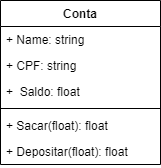

The diagram above was exported from draw.io. Its source (the exported page's mxGraphModel, read from the mxfile embedded in the PNG):
<mxGraphModel dx="1106" dy="605" grid="1" gridSize="10" guides="1" tooltips="1" connect="1" arrows="1" fold="1" page="1" pageScale="1" pageWidth="827" pageHeight="1169" math="0" shadow="0">
  <root>
    <mxCell id="0" />
    <mxCell id="1" parent="0" />
    <mxCell id="ue3ANgUwYfgQx2UAZnWo-1" value="Conta" style="swimlane;fontStyle=1;align=center;verticalAlign=top;childLayout=stackLayout;horizontal=1;startSize=26;horizontalStack=0;resizeParent=1;resizeParentMax=0;resizeLast=0;collapsible=1;marginBottom=0;whiteSpace=wrap;html=1;" vertex="1" parent="1">
      <mxGeometry x="334" y="150" width="160" height="164" as="geometry" />
    </mxCell>
    <mxCell id="ue3ANgUwYfgQx2UAZnWo-2" value="+ Name: string" style="text;strokeColor=none;fillColor=none;align=left;verticalAlign=top;spacingLeft=4;spacingRight=4;overflow=hidden;rotatable=0;points=[[0,0.5],[1,0.5]];portConstraint=eastwest;whiteSpace=wrap;html=1;" vertex="1" parent="ue3ANgUwYfgQx2UAZnWo-1">
      <mxGeometry y="26" width="160" height="26" as="geometry" />
    </mxCell>
    <mxCell id="ue3ANgUwYfgQx2UAZnWo-5" value="+ CPF: string" style="text;strokeColor=none;fillColor=none;align=left;verticalAlign=top;spacingLeft=4;spacingRight=4;overflow=hidden;rotatable=0;points=[[0,0.5],[1,0.5]];portConstraint=eastwest;whiteSpace=wrap;html=1;" vertex="1" parent="ue3ANgUwYfgQx2UAZnWo-1">
      <mxGeometry y="52" width="160" height="26" as="geometry" />
    </mxCell>
    <mxCell id="ue3ANgUwYfgQx2UAZnWo-6" value="+&amp;nbsp; Saldo: float" style="text;strokeColor=none;fillColor=none;align=left;verticalAlign=top;spacingLeft=4;spacingRight=4;overflow=hidden;rotatable=0;points=[[0,0.5],[1,0.5]];portConstraint=eastwest;whiteSpace=wrap;html=1;" vertex="1" parent="ue3ANgUwYfgQx2UAZnWo-1">
      <mxGeometry y="78" width="160" height="26" as="geometry" />
    </mxCell>
    <mxCell id="ue3ANgUwYfgQx2UAZnWo-3" value="" style="line;strokeWidth=1;fillColor=none;align=left;verticalAlign=middle;spacingTop=-1;spacingLeft=3;spacingRight=3;rotatable=0;labelPosition=right;points=[];portConstraint=eastwest;strokeColor=inherit;" vertex="1" parent="ue3ANgUwYfgQx2UAZnWo-1">
      <mxGeometry y="104" width="160" height="8" as="geometry" />
    </mxCell>
    <mxCell id="ue3ANgUwYfgQx2UAZnWo-4" value="+ Sacar(float): float" style="text;strokeColor=none;fillColor=none;align=left;verticalAlign=top;spacingLeft=4;spacingRight=4;overflow=hidden;rotatable=0;points=[[0,0.5],[1,0.5]];portConstraint=eastwest;whiteSpace=wrap;html=1;" vertex="1" parent="ue3ANgUwYfgQx2UAZnWo-1">
      <mxGeometry y="112" width="160" height="26" as="geometry" />
    </mxCell>
    <mxCell id="ue3ANgUwYfgQx2UAZnWo-7" value="+ Depositar(float): float" style="text;strokeColor=none;fillColor=none;align=left;verticalAlign=top;spacingLeft=4;spacingRight=4;overflow=hidden;rotatable=0;points=[[0,0.5],[1,0.5]];portConstraint=eastwest;whiteSpace=wrap;html=1;" vertex="1" parent="ue3ANgUwYfgQx2UAZnWo-1">
      <mxGeometry y="138" width="160" height="26" as="geometry" />
    </mxCell>
  </root>
</mxGraphModel>